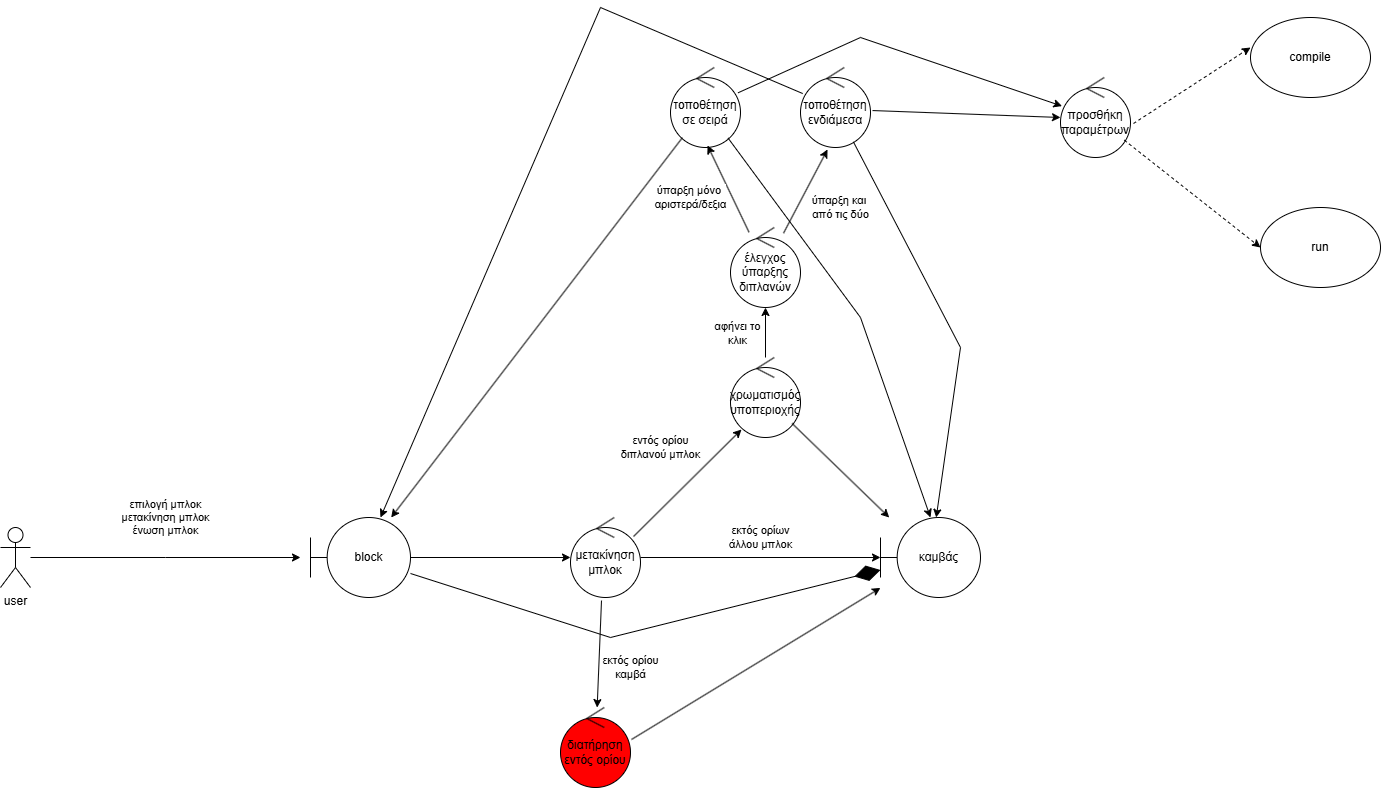

The diagram above was exported from draw.io. Its source (the exported page's mxGraphModel, read from the mxfile embedded in the PNG):
<mxGraphModel dx="3555" dy="2181" grid="0" gridSize="10" guides="1" tooltips="1" connect="1" arrows="1" fold="1" page="0" pageScale="1" pageWidth="690" pageHeight="980" math="0" shadow="0">
  <root>
    <mxCell id="0" />
    <mxCell id="1" parent="0" />
    <mxCell id="TvvZ4PnzRwXVAg1QAIPq-3" value="επιλογή μπλοκ&lt;div&gt;μετακίνηση μπλοκ&lt;/div&gt;&lt;div&gt;ένωση μπλοκ&lt;/div&gt;" style="edgeStyle=orthogonalEdgeStyle;rounded=0;orthogonalLoop=1;jettySize=auto;html=1;" parent="1" source="TvvZ4PnzRwXVAg1QAIPq-1" edge="1">
      <mxGeometry x="-0.0019" y="-40" relative="1" as="geometry">
        <mxPoint x="-580" y="-430" as="targetPoint" />
        <mxPoint x="40" y="-40" as="offset" />
      </mxGeometry>
    </mxCell>
    <mxCell id="TvvZ4PnzRwXVAg1QAIPq-1" value="user" style="shape=umlActor;verticalLabelPosition=bottom;verticalAlign=top;html=1;" parent="1" vertex="1">
      <mxGeometry x="-880" y="-460" width="30" height="60" as="geometry" />
    </mxCell>
    <mxCell id="TvvZ4PnzRwXVAg1QAIPq-5" style="edgeStyle=orthogonalEdgeStyle;rounded=0;orthogonalLoop=1;jettySize=auto;html=1;" parent="1" source="TvvZ4PnzRwXVAg1QAIPq-2" target="TvvZ4PnzRwXVAg1QAIPq-4" edge="1">
      <mxGeometry relative="1" as="geometry" />
    </mxCell>
    <mxCell id="TvvZ4PnzRwXVAg1QAIPq-2" value="block" style="shape=umlBoundary;whiteSpace=wrap;html=1;" parent="1" vertex="1">
      <mxGeometry x="-570" y="-470" width="100" height="80" as="geometry" />
    </mxCell>
    <mxCell id="TvvZ4PnzRwXVAg1QAIPq-4" value="μετακίνηση&lt;div&gt;μπλοκ&lt;/div&gt;" style="ellipse;shape=umlControl;whiteSpace=wrap;html=1;" parent="1" vertex="1">
      <mxGeometry x="-310" y="-470" width="70" height="80" as="geometry" />
    </mxCell>
    <mxCell id="TvvZ4PnzRwXVAg1QAIPq-6" value="χρωματισμός&lt;div&gt;υποπεριοχής&lt;/div&gt;" style="ellipse;shape=umlControl;whiteSpace=wrap;html=1;" parent="1" vertex="1">
      <mxGeometry x="-150" y="-630" width="70" height="80" as="geometry" />
    </mxCell>
    <mxCell id="TvvZ4PnzRwXVAg1QAIPq-7" value="εντός ορίου&lt;div&gt;διπλανού&amp;nbsp;&lt;span style=&quot;background-color: light-dark(#ffffff, var(--ge-dark-color, #121212)); color: light-dark(rgb(0, 0, 0), rgb(255, 255, 255));&quot;&gt;μπλοκ&lt;/span&gt;&lt;/div&gt;" style="endArrow=classic;html=1;rounded=0;entryX=0.157;entryY=0.9;entryDx=0;entryDy=0;entryPerimeter=0;exitX=0.9;exitY=0.238;exitDx=0;exitDy=0;exitPerimeter=0;" parent="1" source="TvvZ4PnzRwXVAg1QAIPq-4" target="TvvZ4PnzRwXVAg1QAIPq-6" edge="1">
      <mxGeometry x="0.0767" y="44" width="50" height="50" relative="1" as="geometry">
        <mxPoint x="-120" y="-400" as="sourcePoint" />
        <mxPoint x="-70" y="-450" as="targetPoint" />
        <mxPoint as="offset" />
      </mxGeometry>
    </mxCell>
    <mxCell id="TvvZ4PnzRwXVAg1QAIPq-8" value="καμβάς" style="shape=umlBoundary;whiteSpace=wrap;html=1;" parent="1" vertex="1">
      <mxGeometry y="-470" width="100" height="80" as="geometry" />
    </mxCell>
    <mxCell id="TvvZ4PnzRwXVAg1QAIPq-9" value="εκτός ορίων&lt;div&gt;άλλου μπλοκ&lt;/div&gt;" style="edgeStyle=orthogonalEdgeStyle;rounded=0;orthogonalLoop=1;jettySize=auto;html=1;entryX=0;entryY=0.5;entryDx=0;entryDy=0;entryPerimeter=0;" parent="1" source="TvvZ4PnzRwXVAg1QAIPq-4" target="TvvZ4PnzRwXVAg1QAIPq-8" edge="1">
      <mxGeometry y="20" relative="1" as="geometry">
        <mxPoint as="offset" />
      </mxGeometry>
    </mxCell>
    <mxCell id="TvvZ4PnzRwXVAg1QAIPq-10" value="" style="endArrow=classic;html=1;rounded=0;" parent="1" source="TvvZ4PnzRwXVAg1QAIPq-6" target="TvvZ4PnzRwXVAg1QAIPq-8" edge="1">
      <mxGeometry width="50" height="50" relative="1" as="geometry">
        <mxPoint x="-120" y="-400" as="sourcePoint" />
        <mxPoint x="-70" y="-450" as="targetPoint" />
      </mxGeometry>
    </mxCell>
    <mxCell id="TvvZ4PnzRwXVAg1QAIPq-12" value="" style="endArrow=diamondThin;endFill=1;endSize=24;html=1;rounded=0;" parent="1" source="TvvZ4PnzRwXVAg1QAIPq-2" target="TvvZ4PnzRwXVAg1QAIPq-8" edge="1">
      <mxGeometry width="160" relative="1" as="geometry">
        <mxPoint x="-350" y="-300" as="sourcePoint" />
        <mxPoint x="-190" y="-300" as="targetPoint" />
        <Array as="points">
          <mxPoint x="-270" y="-350" />
        </Array>
      </mxGeometry>
    </mxCell>
    <mxCell id="TvvZ4PnzRwXVAg1QAIPq-13" value="έλεγχος&lt;div&gt;ύπαρξης&lt;/div&gt;&lt;div&gt;διπλανών&lt;/div&gt;" style="ellipse;shape=umlControl;whiteSpace=wrap;html=1;" parent="1" vertex="1">
      <mxGeometry x="-150" y="-760" width="70" height="80" as="geometry" />
    </mxCell>
    <mxCell id="TvvZ4PnzRwXVAg1QAIPq-14" value="αφήνει το&lt;div&gt;κλικ&lt;/div&gt;" style="endArrow=classic;html=1;rounded=0;" parent="1" source="TvvZ4PnzRwXVAg1QAIPq-6" target="TvvZ4PnzRwXVAg1QAIPq-13" edge="1">
      <mxGeometry x="-0.0218" y="28" width="50" height="50" relative="1" as="geometry">
        <mxPoint x="-120" y="-400" as="sourcePoint" />
        <mxPoint x="-70" y="-450" as="targetPoint" />
        <mxPoint as="offset" />
      </mxGeometry>
    </mxCell>
    <mxCell id="TvvZ4PnzRwXVAg1QAIPq-17" value="τοποθέτηση&lt;div&gt;σε σειρά&lt;/div&gt;" style="ellipse;shape=umlControl;whiteSpace=wrap;html=1;" parent="1" vertex="1">
      <mxGeometry x="-210" y="-920" width="70" height="80" as="geometry" />
    </mxCell>
    <mxCell id="TvvZ4PnzRwXVAg1QAIPq-18" value="τοποθέτηση&lt;div&gt;ενδιάμεσα&lt;/div&gt;" style="ellipse;shape=umlControl;whiteSpace=wrap;html=1;" parent="1" vertex="1">
      <mxGeometry x="-80" y="-920" width="70" height="80" as="geometry" />
    </mxCell>
    <mxCell id="TvvZ4PnzRwXVAg1QAIPq-19" value="ύπαρξη μόνο&amp;nbsp;&lt;div&gt;αριστερά/δεξια&lt;/div&gt;" style="endArrow=classic;html=1;rounded=0;entryX=0.529;entryY=0.975;entryDx=0;entryDy=0;entryPerimeter=0;" parent="1" source="TvvZ4PnzRwXVAg1QAIPq-13" target="TvvZ4PnzRwXVAg1QAIPq-17" edge="1">
      <mxGeometry x="0.1769" y="38" width="50" height="50" relative="1" as="geometry">
        <mxPoint x="-120" y="-400" as="sourcePoint" />
        <mxPoint x="-70" y="-450" as="targetPoint" />
        <mxPoint as="offset" />
      </mxGeometry>
    </mxCell>
    <mxCell id="TvvZ4PnzRwXVAg1QAIPq-20" value="ύπαρξη και&amp;nbsp;&lt;div&gt;από τις δύο&lt;/div&gt;" style="endArrow=classic;html=1;rounded=0;entryX=0.386;entryY=1.025;entryDx=0;entryDy=0;entryPerimeter=0;" parent="1" source="TvvZ4PnzRwXVAg1QAIPq-13" target="TvvZ4PnzRwXVAg1QAIPq-18" edge="1">
      <mxGeometry x="0.042" y="-38" width="50" height="50" relative="1" as="geometry">
        <mxPoint x="-120" y="-400" as="sourcePoint" />
        <mxPoint x="-70" y="-450" as="targetPoint" />
        <mxPoint x="1" as="offset" />
      </mxGeometry>
    </mxCell>
    <mxCell id="TvvZ4PnzRwXVAg1QAIPq-21" value="" style="endArrow=classic;html=1;rounded=0;entryX=0.5;entryY=0;entryDx=0;entryDy=0;entryPerimeter=0;" parent="1" source="TvvZ4PnzRwXVAg1QAIPq-17" target="TvvZ4PnzRwXVAg1QAIPq-8" edge="1">
      <mxGeometry width="50" height="50" relative="1" as="geometry">
        <mxPoint x="10" y="-565" as="sourcePoint" />
        <mxPoint x="60" y="-615" as="targetPoint" />
        <Array as="points">
          <mxPoint x="-20" y="-670" />
        </Array>
      </mxGeometry>
    </mxCell>
    <mxCell id="TvvZ4PnzRwXVAg1QAIPq-22" value="" style="endArrow=classic;html=1;rounded=0;" parent="1" source="TvvZ4PnzRwXVAg1QAIPq-17" target="TvvZ4PnzRwXVAg1QAIPq-2" edge="1">
      <mxGeometry width="50" height="50" relative="1" as="geometry">
        <mxPoint x="-350" y="-690" as="sourcePoint" />
        <mxPoint x="-300" y="-740" as="targetPoint" />
      </mxGeometry>
    </mxCell>
    <mxCell id="TvvZ4PnzRwXVAg1QAIPq-23" value="" style="endArrow=classic;html=1;rounded=0;" parent="1" source="TvvZ4PnzRwXVAg1QAIPq-18" target="TvvZ4PnzRwXVAg1QAIPq-8" edge="1">
      <mxGeometry width="50" height="50" relative="1" as="geometry">
        <mxPoint x="100" y="-630" as="sourcePoint" />
        <mxPoint x="150" y="-680" as="targetPoint" />
        <Array as="points">
          <mxPoint x="80" y="-640" />
        </Array>
      </mxGeometry>
    </mxCell>
    <mxCell id="TvvZ4PnzRwXVAg1QAIPq-25" value="" style="endArrow=classic;html=1;rounded=0;entryX=0.7;entryY=0;entryDx=0;entryDy=0;entryPerimeter=0;" parent="1" source="TvvZ4PnzRwXVAg1QAIPq-18" target="TvvZ4PnzRwXVAg1QAIPq-2" edge="1">
      <mxGeometry width="50" height="50" relative="1" as="geometry">
        <mxPoint x="-450" y="-770" as="sourcePoint" />
        <mxPoint x="-400" y="-820" as="targetPoint" />
        <Array as="points">
          <mxPoint x="-280" y="-980" />
        </Array>
      </mxGeometry>
    </mxCell>
    <mxCell id="TvvZ4PnzRwXVAg1QAIPq-26" value="προσθήκη&lt;div&gt;παραμέτρων&lt;/div&gt;" style="ellipse;shape=umlControl;whiteSpace=wrap;html=1;" parent="1" vertex="1">
      <mxGeometry x="180" y="-910" width="70" height="80" as="geometry" />
    </mxCell>
    <mxCell id="TvvZ4PnzRwXVAg1QAIPq-28" value="" style="endArrow=classic;html=1;rounded=0;exitX=1.029;exitY=0.538;exitDx=0;exitDy=0;exitPerimeter=0;entryX=0;entryY=0.5;entryDx=0;entryDy=0;entryPerimeter=0;" parent="1" source="TvvZ4PnzRwXVAg1QAIPq-18" target="TvvZ4PnzRwXVAg1QAIPq-26" edge="1">
      <mxGeometry width="50" height="50" relative="1" as="geometry">
        <mxPoint x="50" y="-845" as="sourcePoint" />
        <mxPoint x="100" y="-895" as="targetPoint" />
      </mxGeometry>
    </mxCell>
    <mxCell id="TvvZ4PnzRwXVAg1QAIPq-29" value="" style="endArrow=classic;html=1;rounded=0;" parent="1" source="TvvZ4PnzRwXVAg1QAIPq-17" target="TvvZ4PnzRwXVAg1QAIPq-26" edge="1">
      <mxGeometry width="50" height="50" relative="1" as="geometry">
        <mxPoint x="-90" y="-990" as="sourcePoint" />
        <mxPoint x="-40" y="-1040" as="targetPoint" />
        <Array as="points">
          <mxPoint x="-20" y="-950" />
        </Array>
      </mxGeometry>
    </mxCell>
    <mxCell id="TvvZ4PnzRwXVAg1QAIPq-30" value="compile" style="ellipse;whiteSpace=wrap;html=1;" parent="1" vertex="1">
      <mxGeometry x="370" y="-970" width="120" height="80" as="geometry" />
    </mxCell>
    <mxCell id="TvvZ4PnzRwXVAg1QAIPq-31" value="run" style="ellipse;whiteSpace=wrap;html=1;" parent="1" vertex="1">
      <mxGeometry x="380" y="-780" width="120" height="80" as="geometry" />
    </mxCell>
    <mxCell id="TvvZ4PnzRwXVAg1QAIPq-32" value="" style="html=1;labelBackgroundColor=#ffffff;startArrow=none;startFill=0;startSize=6;endArrow=classic;endFill=1;endSize=6;jettySize=auto;orthogonalLoop=1;strokeWidth=1;dashed=1;fontSize=14;rounded=0;exitX=1.043;exitY=0.575;exitDx=0;exitDy=0;exitPerimeter=0;entryX=0;entryY=0.375;entryDx=0;entryDy=0;entryPerimeter=0;" parent="1" source="TvvZ4PnzRwXVAg1QAIPq-26" target="TvvZ4PnzRwXVAg1QAIPq-30" edge="1">
      <mxGeometry width="60" height="60" relative="1" as="geometry">
        <mxPoint x="240" y="-720" as="sourcePoint" />
        <mxPoint x="300" y="-780" as="targetPoint" />
      </mxGeometry>
    </mxCell>
    <mxCell id="TvvZ4PnzRwXVAg1QAIPq-33" value="" style="html=1;labelBackgroundColor=#ffffff;startArrow=none;startFill=0;startSize=6;endArrow=classic;endFill=1;endSize=6;jettySize=auto;orthogonalLoop=1;strokeWidth=1;dashed=1;fontSize=14;rounded=0;entryX=0;entryY=0.5;entryDx=0;entryDy=0;" parent="1" source="TvvZ4PnzRwXVAg1QAIPq-26" target="TvvZ4PnzRwXVAg1QAIPq-31" edge="1">
      <mxGeometry width="60" height="60" relative="1" as="geometry">
        <mxPoint x="230" y="-690" as="sourcePoint" />
        <mxPoint x="290" y="-750" as="targetPoint" />
      </mxGeometry>
    </mxCell>
    <mxCell id="TvvZ4PnzRwXVAg1QAIPq-34" value="διατήρηση&lt;div&gt;εντός ορίου&lt;/div&gt;" style="ellipse;shape=umlControl;whiteSpace=wrap;html=1;fillColor=light-dark(#FF0000,#FF0000);" parent="1" vertex="1">
      <mxGeometry x="-320" y="-280" width="70" height="80" as="geometry" />
    </mxCell>
    <mxCell id="TvvZ4PnzRwXVAg1QAIPq-35" value="εκτός ορίου&lt;div&gt;καμβά&lt;/div&gt;" style="endArrow=classic;html=1;rounded=0;exitX=0.443;exitY=1.038;exitDx=0;exitDy=0;exitPerimeter=0;" parent="1" source="TvvZ4PnzRwXVAg1QAIPq-4" target="TvvZ4PnzRwXVAg1QAIPq-34" edge="1">
      <mxGeometry x="0.2274" y="32" width="50" height="50" relative="1" as="geometry">
        <mxPoint x="-200" y="-260" as="sourcePoint" />
        <mxPoint x="-150" y="-310" as="targetPoint" />
        <mxPoint as="offset" />
      </mxGeometry>
    </mxCell>
    <mxCell id="TvvZ4PnzRwXVAg1QAIPq-36" value="" style="endArrow=classic;html=1;rounded=0;exitX=1.014;exitY=0.4;exitDx=0;exitDy=0;exitPerimeter=0;" parent="1" source="TvvZ4PnzRwXVAg1QAIPq-34" target="TvvZ4PnzRwXVAg1QAIPq-8" edge="1">
      <mxGeometry width="50" height="50" relative="1" as="geometry">
        <mxPoint x="-160" y="-240" as="sourcePoint" />
        <mxPoint x="-110" y="-290" as="targetPoint" />
      </mxGeometry>
    </mxCell>
  </root>
</mxGraphModel>